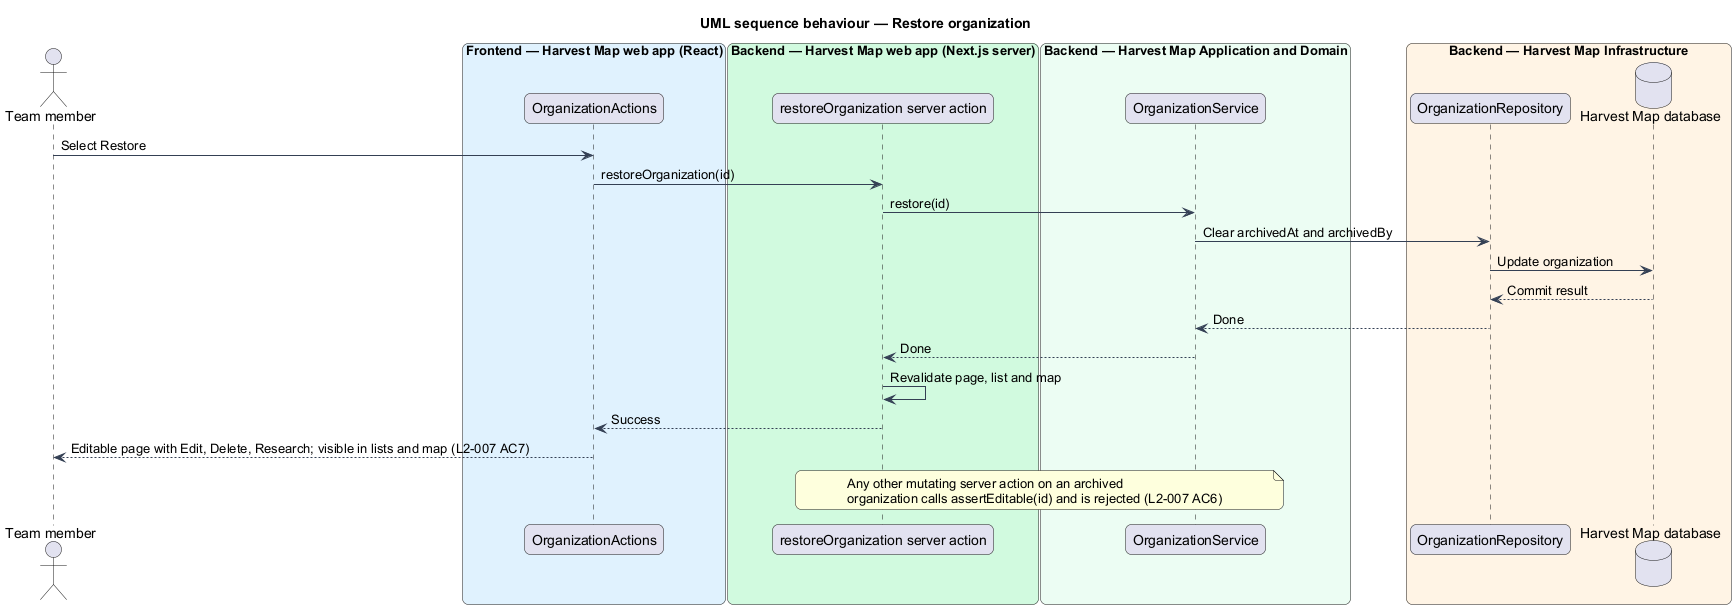

The diagram above was rendered by PlantUML. Its source (embedded in the PNG):
@startuml
title UML sequence behaviour — Restore organization
skinparam backgroundColor #FFFFFF
skinparam shadowing false
skinparam roundcorner 12
skinparam defaultFontName Arial
skinparam ArrowColor #344054
actor "Team member" as actor
box "Frontend — Harvest Map web app (React)" #E0F2FE
  participant "OrganizationActions" as actions
end box
box "Backend — Harvest Map web app (Next.js server)" #D1FADF
  participant "restoreOrganization server action" as action
end box
box "Backend — Harvest Map Application and Domain" #ECFDF3
  participant "OrganizationService" as service
end box
box "Backend — Harvest Map Infrastructure" #FFF4E5
  participant "OrganizationRepository" as repo
  database "Harvest Map database" as db
end box
actor -> actions : Select Restore
actions -> action : restoreOrganization(id)
action -> service : restore(id)
service -> repo : Clear archivedAt and archivedBy
repo -> db : Update organization
db --> repo : Commit result
repo --> service : Done
service --> action : Done
action -> action : Revalidate page, list and map
action --> actions : Success
actions --> actor : Editable page with Edit, Delete, Research; visible in lists and map (L2-007 AC7)
note over action, service
  Any other mutating server action on an archived
  organization calls assertEditable(id) and is rejected (L2-007 AC6)
end note
@enduml